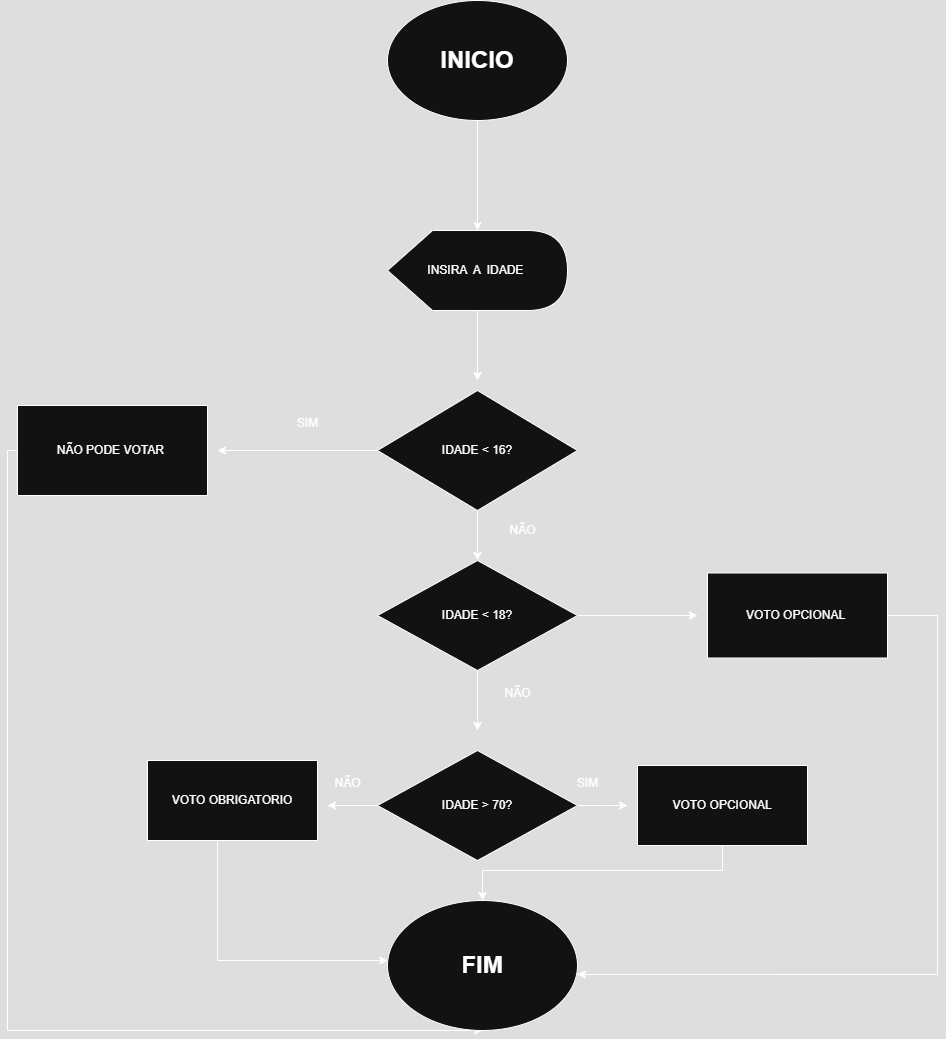

The diagram above was exported from draw.io. Its source (the exported page's mxGraphModel, read from the mxfile embedded in the PNG):
<mxGraphModel dx="1871" dy="527" grid="1" gridSize="10" guides="1" tooltips="1" connect="1" arrows="1" fold="1" page="1" pageScale="1" pageWidth="827" pageHeight="1169" math="0" shadow="0">
  <root>
    <mxCell id="0" />
    <mxCell id="1" parent="0" />
    <mxCell id="LAdiv_rD3hAkZktuCh3Q-2" style="edgeStyle=orthogonalEdgeStyle;rounded=0;orthogonalLoop=1;jettySize=auto;html=1;" edge="1" parent="1" source="LAdiv_rD3hAkZktuCh3Q-1">
      <mxGeometry relative="1" as="geometry">
        <mxPoint x="440" y="270" as="targetPoint" />
      </mxGeometry>
    </mxCell>
    <mxCell id="LAdiv_rD3hAkZktuCh3Q-1" value="&lt;h1&gt;INICIO&lt;/h1&gt;" style="ellipse;whiteSpace=wrap;html=1;" vertex="1" parent="1">
      <mxGeometry x="350" y="40" width="180" height="120" as="geometry" />
    </mxCell>
    <mxCell id="LAdiv_rD3hAkZktuCh3Q-4" style="edgeStyle=orthogonalEdgeStyle;rounded=0;orthogonalLoop=1;jettySize=auto;html=1;" edge="1" parent="1" source="LAdiv_rD3hAkZktuCh3Q-3">
      <mxGeometry relative="1" as="geometry">
        <mxPoint x="440" y="420" as="targetPoint" />
      </mxGeometry>
    </mxCell>
    <mxCell id="LAdiv_rD3hAkZktuCh3Q-3" value="INSIRA&amp;nbsp; A&amp;nbsp; IDADE&amp;nbsp;" style="shape=display;whiteSpace=wrap;html=1;" vertex="1" parent="1">
      <mxGeometry x="350" y="270" width="180" height="80" as="geometry" />
    </mxCell>
    <mxCell id="LAdiv_rD3hAkZktuCh3Q-6" style="edgeStyle=orthogonalEdgeStyle;rounded=0;orthogonalLoop=1;jettySize=auto;html=1;" edge="1" parent="1" source="LAdiv_rD3hAkZktuCh3Q-5">
      <mxGeometry relative="1" as="geometry">
        <mxPoint x="180" y="490" as="targetPoint" />
      </mxGeometry>
    </mxCell>
    <mxCell id="LAdiv_rD3hAkZktuCh3Q-7" style="edgeStyle=orthogonalEdgeStyle;rounded=0;orthogonalLoop=1;jettySize=auto;html=1;" edge="1" parent="1" source="LAdiv_rD3hAkZktuCh3Q-5" target="LAdiv_rD3hAkZktuCh3Q-8">
      <mxGeometry relative="1" as="geometry">
        <mxPoint x="440" y="630" as="targetPoint" />
      </mxGeometry>
    </mxCell>
    <mxCell id="LAdiv_rD3hAkZktuCh3Q-5" value="IDADE &amp;lt; 16?" style="rhombus;whiteSpace=wrap;html=1;" vertex="1" parent="1">
      <mxGeometry x="340" y="430" width="200" height="120" as="geometry" />
    </mxCell>
    <mxCell id="LAdiv_rD3hAkZktuCh3Q-9" style="edgeStyle=orthogonalEdgeStyle;rounded=0;orthogonalLoop=1;jettySize=auto;html=1;" edge="1" parent="1" source="LAdiv_rD3hAkZktuCh3Q-8">
      <mxGeometry relative="1" as="geometry">
        <mxPoint x="440" y="770" as="targetPoint" />
      </mxGeometry>
    </mxCell>
    <mxCell id="LAdiv_rD3hAkZktuCh3Q-13" style="edgeStyle=orthogonalEdgeStyle;rounded=0;orthogonalLoop=1;jettySize=auto;html=1;" edge="1" parent="1" source="LAdiv_rD3hAkZktuCh3Q-8">
      <mxGeometry relative="1" as="geometry">
        <mxPoint x="660" y="655" as="targetPoint" />
      </mxGeometry>
    </mxCell>
    <mxCell id="LAdiv_rD3hAkZktuCh3Q-8" value="IDADE &amp;lt; 18?" style="rhombus;whiteSpace=wrap;html=1;" vertex="1" parent="1">
      <mxGeometry x="340" y="600" width="200" height="110" as="geometry" />
    </mxCell>
    <mxCell id="LAdiv_rD3hAkZktuCh3Q-17" style="edgeStyle=orthogonalEdgeStyle;rounded=0;orthogonalLoop=1;jettySize=auto;html=1;" edge="1" parent="1" source="LAdiv_rD3hAkZktuCh3Q-10">
      <mxGeometry relative="1" as="geometry">
        <mxPoint x="290" y="845" as="targetPoint" />
      </mxGeometry>
    </mxCell>
    <mxCell id="LAdiv_rD3hAkZktuCh3Q-19" style="edgeStyle=orthogonalEdgeStyle;rounded=0;orthogonalLoop=1;jettySize=auto;html=1;" edge="1" parent="1" source="LAdiv_rD3hAkZktuCh3Q-10">
      <mxGeometry relative="1" as="geometry">
        <mxPoint x="590" y="845" as="targetPoint" />
      </mxGeometry>
    </mxCell>
    <mxCell id="LAdiv_rD3hAkZktuCh3Q-10" value="IDADE &amp;gt; 70?" style="rhombus;whiteSpace=wrap;html=1;" vertex="1" parent="1">
      <mxGeometry x="340" y="790" width="200" height="110" as="geometry" />
    </mxCell>
    <mxCell id="LAdiv_rD3hAkZktuCh3Q-11" value="NÃO" style="text;html=1;align=center;verticalAlign=middle;resizable=0;points=[];autosize=1;strokeColor=none;fillColor=none;" vertex="1" parent="1">
      <mxGeometry x="460" y="555" width="50" height="30" as="geometry" />
    </mxCell>
    <mxCell id="LAdiv_rD3hAkZktuCh3Q-12" value="NÃO" style="text;html=1;align=center;verticalAlign=middle;resizable=0;points=[];autosize=1;strokeColor=none;fillColor=none;" vertex="1" parent="1">
      <mxGeometry x="455" y="718" width="50" height="30" as="geometry" />
    </mxCell>
    <mxCell id="LAdiv_rD3hAkZktuCh3Q-28" style="edgeStyle=orthogonalEdgeStyle;rounded=0;orthogonalLoop=1;jettySize=auto;html=1;entryX=0.999;entryY=0.569;entryDx=0;entryDy=0;entryPerimeter=0;" edge="1" parent="1" source="LAdiv_rD3hAkZktuCh3Q-14" target="LAdiv_rD3hAkZktuCh3Q-25">
      <mxGeometry relative="1" as="geometry">
        <mxPoint x="890" y="1040.800048828125" as="targetPoint" />
        <Array as="points">
          <mxPoint x="900" y="655" />
          <mxPoint x="900" y="1014" />
        </Array>
      </mxGeometry>
    </mxCell>
    <mxCell id="LAdiv_rD3hAkZktuCh3Q-14" value="VOTO OPCIONAL&amp;nbsp;" style="rounded=0;whiteSpace=wrap;html=1;" vertex="1" parent="1">
      <mxGeometry x="670" y="612.5" width="180" height="85" as="geometry" />
    </mxCell>
    <mxCell id="LAdiv_rD3hAkZktuCh3Q-15" value="SIM" style="text;html=1;align=center;verticalAlign=middle;resizable=0;points=[];autosize=1;strokeColor=none;fillColor=none;" vertex="1" parent="1">
      <mxGeometry x="250" y="448" width="40" height="30" as="geometry" />
    </mxCell>
    <mxCell id="LAdiv_rD3hAkZktuCh3Q-29" style="edgeStyle=elbowEdgeStyle;rounded=0;orthogonalLoop=1;jettySize=auto;html=1;entryX=0.5;entryY=1;entryDx=0;entryDy=0;" edge="1" parent="1" source="LAdiv_rD3hAkZktuCh3Q-16" target="LAdiv_rD3hAkZktuCh3Q-25">
      <mxGeometry relative="1" as="geometry">
        <mxPoint x="450" y="1120" as="targetPoint" />
        <Array as="points">
          <mxPoint x="-30" y="820" />
        </Array>
      </mxGeometry>
    </mxCell>
    <mxCell id="LAdiv_rD3hAkZktuCh3Q-16" value="NÃO PODE VOTAR&amp;nbsp;" style="rounded=0;whiteSpace=wrap;html=1;" vertex="1" parent="1">
      <mxGeometry x="-20" y="445" width="190" height="90" as="geometry" />
    </mxCell>
    <mxCell id="LAdiv_rD3hAkZktuCh3Q-20" value="NÃO" style="text;html=1;align=center;verticalAlign=middle;resizable=0;points=[];autosize=1;strokeColor=none;fillColor=none;" vertex="1" parent="1">
      <mxGeometry x="285" y="808" width="50" height="30" as="geometry" />
    </mxCell>
    <mxCell id="LAdiv_rD3hAkZktuCh3Q-22" value="SIM" style="text;html=1;align=center;verticalAlign=middle;resizable=0;points=[];autosize=1;strokeColor=none;fillColor=none;" vertex="1" parent="1">
      <mxGeometry x="530" y="808" width="40" height="30" as="geometry" />
    </mxCell>
    <mxCell id="LAdiv_rD3hAkZktuCh3Q-26" style="edgeStyle=elbowEdgeStyle;rounded=0;orthogonalLoop=1;jettySize=auto;html=1;" edge="1" parent="1" source="LAdiv_rD3hAkZktuCh3Q-23" target="LAdiv_rD3hAkZktuCh3Q-25">
      <mxGeometry relative="1" as="geometry">
        <Array as="points">
          <mxPoint x="180" y="1000" />
        </Array>
      </mxGeometry>
    </mxCell>
    <mxCell id="LAdiv_rD3hAkZktuCh3Q-23" value="VOTO OBRIGATORIO" style="rounded=0;whiteSpace=wrap;html=1;" vertex="1" parent="1">
      <mxGeometry x="110" y="800" width="170" height="80" as="geometry" />
    </mxCell>
    <mxCell id="LAdiv_rD3hAkZktuCh3Q-27" style="edgeStyle=orthogonalEdgeStyle;rounded=0;orthogonalLoop=1;jettySize=auto;html=1;" edge="1" parent="1" source="LAdiv_rD3hAkZktuCh3Q-24" target="LAdiv_rD3hAkZktuCh3Q-25">
      <mxGeometry relative="1" as="geometry">
        <Array as="points">
          <mxPoint x="685" y="910" />
          <mxPoint x="445" y="910" />
        </Array>
      </mxGeometry>
    </mxCell>
    <mxCell id="LAdiv_rD3hAkZktuCh3Q-24" value="VOTO OPCIONAL" style="rounded=0;whiteSpace=wrap;html=1;" vertex="1" parent="1">
      <mxGeometry x="600" y="805" width="170" height="80" as="geometry" />
    </mxCell>
    <mxCell id="LAdiv_rD3hAkZktuCh3Q-25" value="&lt;h1&gt;FIM&lt;/h1&gt;" style="ellipse;whiteSpace=wrap;html=1;" vertex="1" parent="1">
      <mxGeometry x="350" y="940" width="190" height="130" as="geometry" />
    </mxCell>
  </root>
</mxGraphModel>